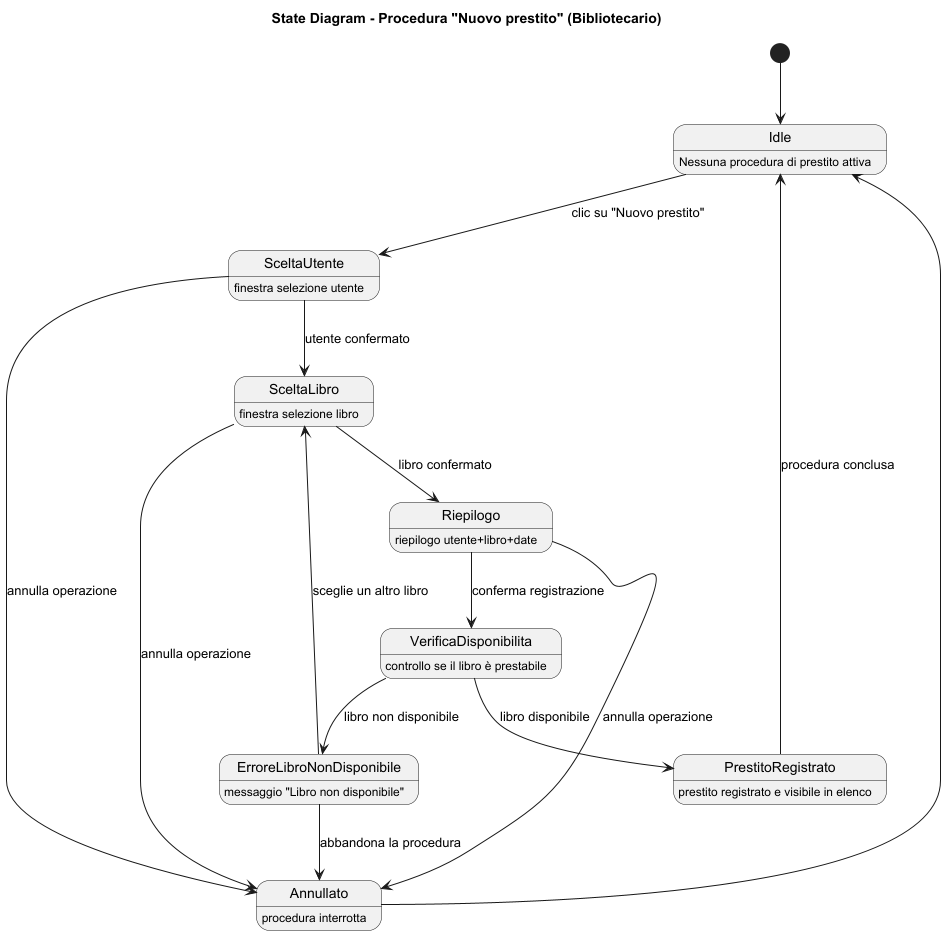

The diagram above was rendered by PlantUML. Its source (embedded in the PNG):
@startuml
title State Diagram - Procedura "Nuovo prestito" (Bibliotecario)

[*] --> Idle
Idle : Nessuna procedura di prestito attiva

Idle --> SceltaUtente : clic su "Nuovo prestito"

SceltaUtente : finestra selezione utente
SceltaUtente --> SceltaLibro : utente confermato
SceltaUtente --> Annullato : annulla operazione

SceltaLibro : finestra selezione libro
SceltaLibro --> Riepilogo : libro confermato
SceltaLibro --> Annullato : annulla operazione

Riepilogo : riepilogo utente+libro+date
Riepilogo --> VerificaDisponibilita : conferma registrazione
Riepilogo --> Annullato : annulla operazione

VerificaDisponibilita : controllo se il libro è prestabile
VerificaDisponibilita --> PrestitoRegistrato : libro disponibile
VerificaDisponibilita --> ErroreLibroNonDisponibile : libro non disponibile

ErroreLibroNonDisponibile : messaggio "Libro non disponibile"
ErroreLibroNonDisponibile --> SceltaLibro : sceglie un altro libro
ErroreLibroNonDisponibile --> Annullato : abbandona la procedura

PrestitoRegistrato : prestito registrato e visibile in elenco
PrestitoRegistrato --> Idle : procedura conclusa

Annullato : procedura interrotta
Annullato --> Idle

@enduml